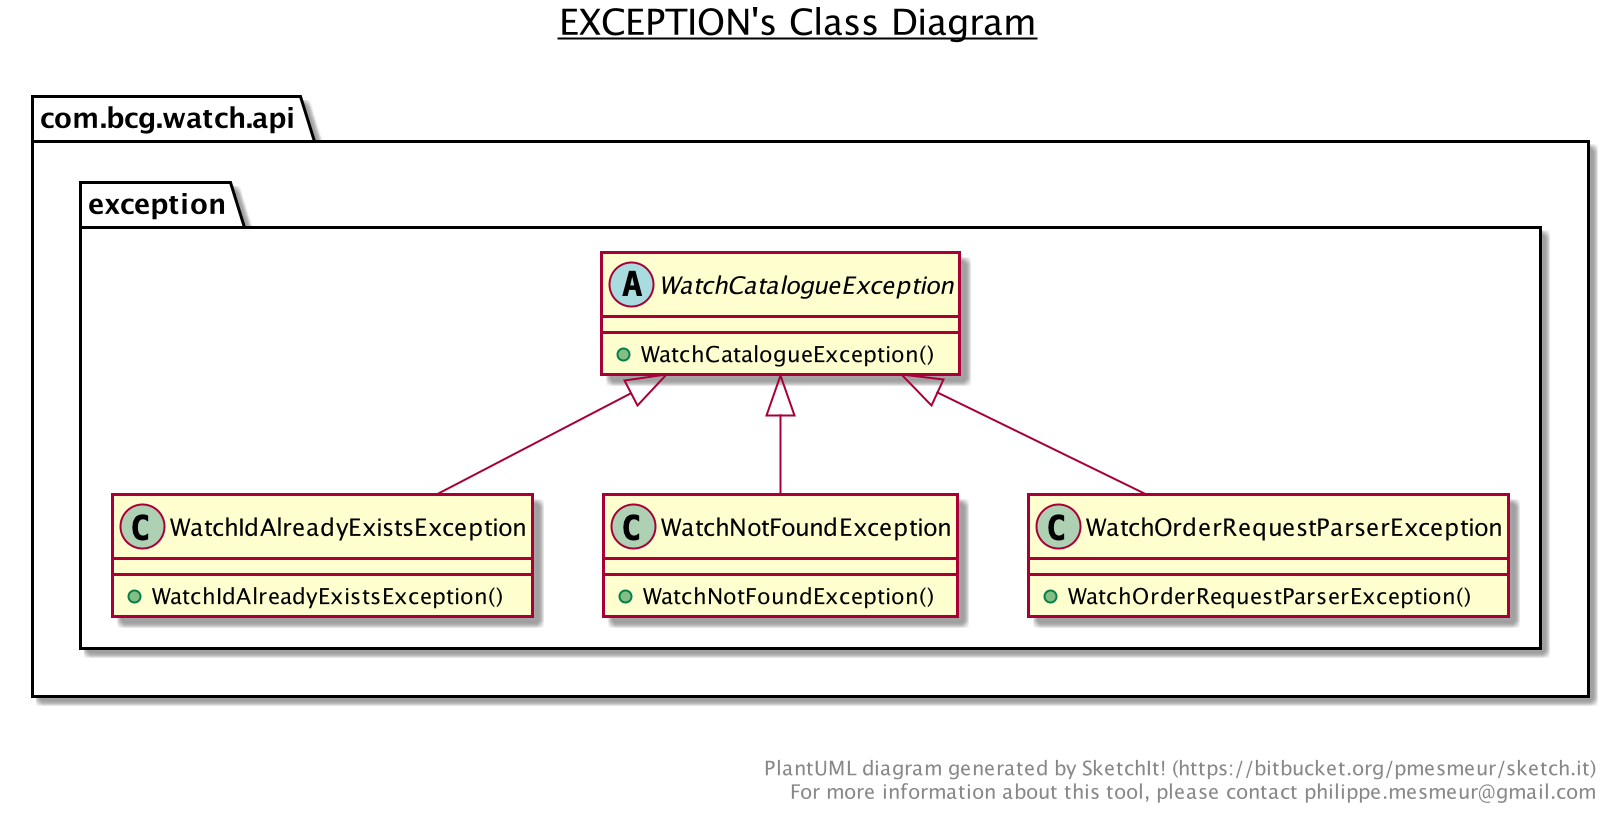

The diagram above was rendered by PlantUML. Its source (embedded in the PNG):
@startuml

title __EXCEPTION's Class Diagram__\n

  namespace com.bcg.watch.api {
    namespace exception {
      abstract class com.bcg.watch.api.exception.WatchCatalogueException {
          + WatchCatalogueException()
      }
    }
  }
  

  namespace com.bcg.watch.api {
    namespace exception {
      class com.bcg.watch.api.exception.WatchIdAlreadyExistsException {
          + WatchIdAlreadyExistsException()
      }
    }
  }
  

  namespace com.bcg.watch.api {
    namespace exception {
      class com.bcg.watch.api.exception.WatchNotFoundException {
          + WatchNotFoundException()
      }
    }
  }
  

  namespace com.bcg.watch.api {
    namespace exception {
      class com.bcg.watch.api.exception.WatchOrderRequestParserException {
          + WatchOrderRequestParserException()
      }
    }
  }
  

  com.bcg.watch.api.exception.WatchIdAlreadyExistsException -up-|> com.bcg.watch.api.exception.WatchCatalogueException
  com.bcg.watch.api.exception.WatchNotFoundException -up-|> com.bcg.watch.api.exception.WatchCatalogueException
  com.bcg.watch.api.exception.WatchOrderRequestParserException -up-|> com.bcg.watch.api.exception.WatchCatalogueException


right footer


PlantUML diagram generated by SketchIt! (https://bitbucket.org/pmesmeur/sketch.it)
For more information about this tool, please contact philippe.mesmeur@gmail.com
endfooter

@enduml